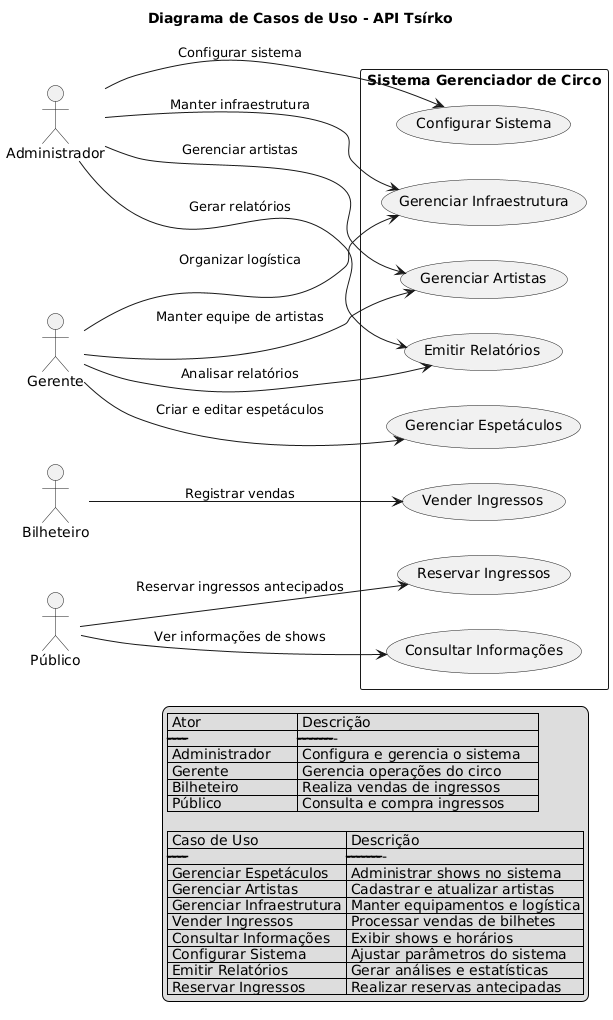

The diagram above was rendered by PlantUML. Its source (embedded in the PNG):
@startuml
title Diagrama de Casos de Uso - API Tsírko

left to right direction
actor "Administrador" as Admin
actor "Gerente" as Manager
actor "Bilheteiro" as TicketSeller
actor "Público" as Audience

rectangle "Sistema Gerenciador de Circo" {
    usecase "Gerenciar Espetáculos" as UC1
    usecase "Gerenciar Artistas" as UC2
    usecase "Gerenciar Infraestrutura" as UC3
    usecase "Vender Ingressos" as UC4
    usecase "Consultar Informações" as UC5
    usecase "Configurar Sistema" as UC6
    usecase "Emitir Relatórios" as UC7
    usecase "Reservar Ingressos" as UC8
}

Admin --> UC2 : "Gerenciar artistas"
Admin --> UC3 : "Manter infraestrutura"
Admin --> UC6 : "Configurar sistema"
Admin --> UC7 : "Gerar relatórios"

Manager --> UC1 : "Criar e editar espetáculos"
Manager --> UC2 : "Manter equipe de artistas"
Manager --> UC3 : "Organizar logística"
Manager --> UC7 : "Analisar relatórios"

TicketSeller --> UC4 : "Registrar vendas"

Audience --> UC5 : "Ver informações de shows"
Audience --> UC8 : "Reservar ingressos antecipados"

legend right
| Ator               | Descrição                          |
|--------------------|------------------------------------|
| Administrador      | Configura e gerencia o sistema    |
| Gerente            | Gerencia operações do circo       |
| Bilheteiro         | Realiza vendas de ingressos       |
| Público            | Consulta e compra ingressos       |

| Caso de Uso        | Descrição                          |
|--------------------|------------------------------------|
| Gerenciar Espetáculos  | Administrar shows no sistema     |
| Gerenciar Artistas      | Cadastrar e atualizar artistas  |
| Gerenciar Infraestrutura | Manter equipamentos e logística|
| Vender Ingressos        | Processar vendas de bilhetes    |
| Consultar Informações   | Exibir shows e horários         |
| Configurar Sistema      | Ajustar parâmetros do sistema   |
| Emitir Relatórios       | Gerar análises e estatísticas   |
| Reservar Ingressos      | Realizar reservas antecipadas   |
endlegend
@enduml